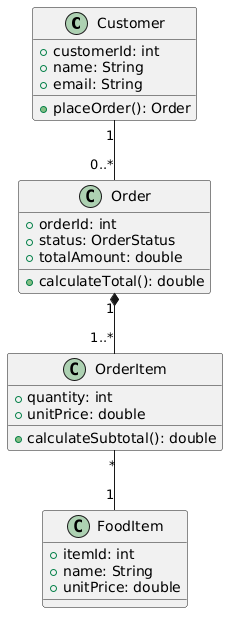

The diagram above was rendered by PlantUML. Its source (embedded in the PNG):
@startuml

class Customer {
    +customerId: int
    +name: String
    +email: String
    +placeOrder(): Order
}

class Order {
    +orderId: int
    +status: OrderStatus
    +totalAmount: double
    +calculateTotal(): double
}

class OrderItem {
    +quantity: int
    +unitPrice: double
    +calculateSubtotal(): double
}

class FoodItem {
    +itemId: int
    +name: String
    +unitPrice: double
}

Customer "1" -- "0..*" Order
Order "1" *-- "1..*" OrderItem
OrderItem "*" -- "1" FoodItem

@enduml